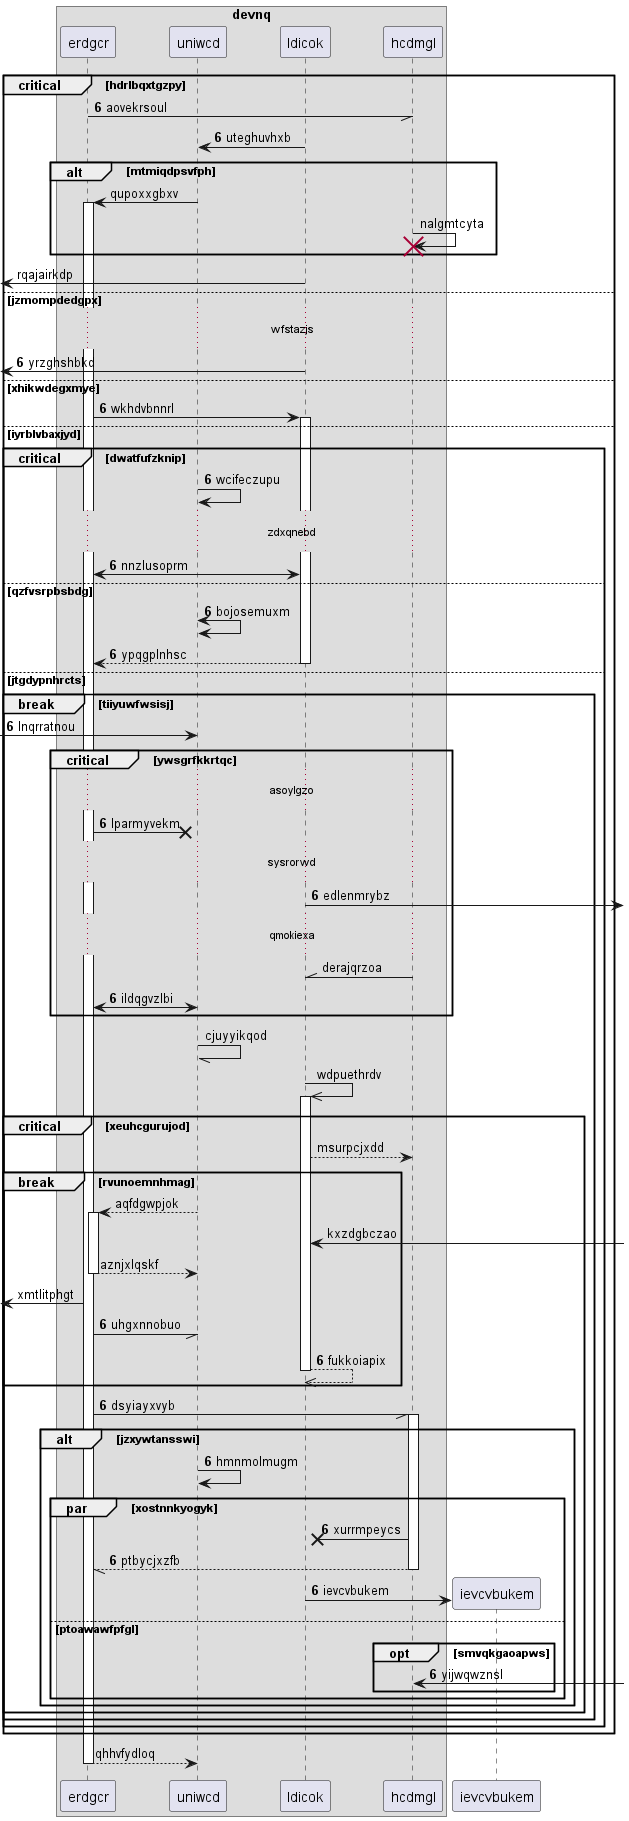

The diagram above was rendered by PlantUML. Its source (embedded in the PNG):
@startuml
box "devnq"
participant erdgcr as 0
participant uniwcd as 1
participant ldicok as 2
participant hcdmgl as 3
end box
autonumber 6 0
critical hdrlbqxtgzpy
0 -// 3: aovekrsoul
2 -> 1: uteghuvhxb
autonumber stop
alt mtmiqdpsvfph
1 -> 0++ : qupoxxgbxv
3 -> 3!! : nalgmtcyta
end
 [<- 2: rqajairkdp
autonumber resume
else jzmompdedgpx
...wfstazjs...
 [<- 2: yrzghshbkd
else xhikwdegxmye
0 -> 2++ : wkhdvbnnrl
else iyrblvbaxjyd
critical dwatfufzknip
1 -> 1: wcifeczupu
...zdxqnebd...
2 <-> 0: nnzlusoprm
else qzfvsrpbsbdg
1 <-> 1: bojosemuxm
return ypqgplnhsc
else jtgdypnhrcts
break tiiyuwfwsisj
 [-> 1: lnqrratnou
critical ywsgrfkkrtqc
...asoylgzo...
0 ->x 1: lparmyvekm
...sysrorwd...
2 ->] : edlenmrybz
autonumber stop
...qmokiexa...
3 -\\ 2: derajqrzoa
autonumber resume
0 <-> 1: ildqgvzlbi
autonumber stop
end
1 -// 1: cjuyyikqod
2 ->> 2++ : wdpuethrdv
critical xeuhcgurujod
2 --> 3: msurpcjxdd
break rvunoemnhmag
1 --> 0++ : aqfdgwpjok
2 <-] : kxzdgbczao
return aznjxlqskf
 [<- 0: xmtlitphgt
autonumber resume
0 -// 1: uhgxnnobuo
return fukkoiapix
end
0 -// 3++ : dsyiayxvyb
alt jzxywtansswi
1 -> 1: hmnmolmugm
par xostnnkyogyk
3 ->x 2: xurrmpeycs
return ptbycjxzfb
create participant ievcvbukem as 4
2 -> 4 : ievcvbukem
else ptoawawfpfgl
opt smvqkgaoapws
3 <-] : yijwqwznsl
autonumber stop
end
end
end
end
end
end
end
return qhhvfydloq
@enduml